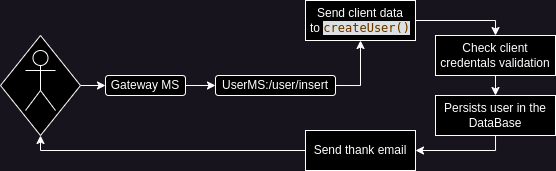

The diagram above was exported from draw.io. Its source (the exported page's mxGraphModel, read from the mxfile embedded in the PNG):
<mxGraphModel dx="503" dy="274" grid="1" gridSize="10" guides="1" tooltips="1" connect="1" arrows="1" fold="1" page="1" pageScale="1" pageWidth="827" pageHeight="1169" math="0" shadow="0">
  <root>
    <mxCell id="0" />
    <mxCell id="1" parent="0" />
    <mxCell id="Kt3gSokBIutx9-d7I7PV-12" style="edgeStyle=orthogonalEdgeStyle;rounded=0;orthogonalLoop=1;jettySize=auto;html=1;exitX=1;exitY=0.5;exitDx=0;exitDy=0;entryX=0;entryY=0.5;entryDx=0;entryDy=0;" edge="1" parent="1" source="Kt3gSokBIutx9-d7I7PV-2" target="Kt3gSokBIutx9-d7I7PV-9">
      <mxGeometry relative="1" as="geometry" />
    </mxCell>
    <mxCell id="Kt3gSokBIutx9-d7I7PV-2" value="" style="rhombus;whiteSpace=wrap;html=1;" vertex="1" parent="1">
      <mxGeometry x="175" y="65" width="80" height="100" as="geometry" />
    </mxCell>
    <mxCell id="Kt3gSokBIutx9-d7I7PV-1" value="" style="shape=umlActor;verticalLabelPosition=bottom;verticalAlign=top;html=1;outlineConnect=0;" vertex="1" parent="1">
      <mxGeometry x="200" y="80" width="30" height="60" as="geometry" />
    </mxCell>
    <mxCell id="Kt3gSokBIutx9-d7I7PV-13" style="edgeStyle=orthogonalEdgeStyle;rounded=0;orthogonalLoop=1;jettySize=auto;html=1;exitX=1;exitY=0.5;exitDx=0;exitDy=0;entryX=0;entryY=0.5;entryDx=0;entryDy=0;" edge="1" parent="1" source="Kt3gSokBIutx9-d7I7PV-9" target="Kt3gSokBIutx9-d7I7PV-10">
      <mxGeometry relative="1" as="geometry" />
    </mxCell>
    <mxCell id="Kt3gSokBIutx9-d7I7PV-9" value="Gateway MS" style="rounded=1;whiteSpace=wrap;html=1;" vertex="1" parent="1">
      <mxGeometry x="280" y="105" width="80" height="20" as="geometry" />
    </mxCell>
    <mxCell id="Kt3gSokBIutx9-d7I7PV-19" style="edgeStyle=orthogonalEdgeStyle;rounded=0;orthogonalLoop=1;jettySize=auto;html=1;exitX=1;exitY=0.5;exitDx=0;exitDy=0;entryX=0.5;entryY=1;entryDx=0;entryDy=0;" edge="1" parent="1" source="Kt3gSokBIutx9-d7I7PV-10" target="Kt3gSokBIutx9-d7I7PV-14">
      <mxGeometry relative="1" as="geometry" />
    </mxCell>
    <mxCell id="Kt3gSokBIutx9-d7I7PV-10" value="UserMS:/user/insert" style="rounded=1;whiteSpace=wrap;html=1;" vertex="1" parent="1">
      <mxGeometry x="390" y="105" width="120" height="20" as="geometry" />
    </mxCell>
    <mxCell id="Kt3gSokBIutx9-d7I7PV-20" style="edgeStyle=orthogonalEdgeStyle;rounded=0;orthogonalLoop=1;jettySize=auto;html=1;exitX=1;exitY=0.5;exitDx=0;exitDy=0;entryX=0.5;entryY=0;entryDx=0;entryDy=0;" edge="1" parent="1" source="Kt3gSokBIutx9-d7I7PV-14" target="Kt3gSokBIutx9-d7I7PV-15">
      <mxGeometry relative="1" as="geometry">
        <Array as="points">
          <mxPoint x="670" y="50" />
        </Array>
      </mxGeometry>
    </mxCell>
    <mxCell id="Kt3gSokBIutx9-d7I7PV-14" value="Send client data to&amp;nbsp;&lt;span style=&quot;color: rgb(255, 198, 109); font-family: &amp;quot;JetBrains Mono&amp;quot;, monospace; background-color: rgb(28, 32, 34);&quot;&gt;createUser()&lt;/span&gt;" style="rounded=0;whiteSpace=wrap;html=1;" vertex="1" parent="1">
      <mxGeometry x="480" y="30" width="110" height="40" as="geometry" />
    </mxCell>
    <mxCell id="Kt3gSokBIutx9-d7I7PV-21" style="edgeStyle=orthogonalEdgeStyle;rounded=0;orthogonalLoop=1;jettySize=auto;html=1;exitX=0.5;exitY=1;exitDx=0;exitDy=0;entryX=0.5;entryY=0;entryDx=0;entryDy=0;" edge="1" parent="1" source="Kt3gSokBIutx9-d7I7PV-15" target="Kt3gSokBIutx9-d7I7PV-16">
      <mxGeometry relative="1" as="geometry" />
    </mxCell>
    <mxCell id="Kt3gSokBIutx9-d7I7PV-15" value="Check client credentals validation" style="rounded=0;whiteSpace=wrap;html=1;" vertex="1" parent="1">
      <mxGeometry x="610" y="65" width="120" height="40" as="geometry" />
    </mxCell>
    <mxCell id="Kt3gSokBIutx9-d7I7PV-22" style="edgeStyle=orthogonalEdgeStyle;rounded=0;orthogonalLoop=1;jettySize=auto;html=1;exitX=0.5;exitY=1;exitDx=0;exitDy=0;entryX=1;entryY=0.5;entryDx=0;entryDy=0;" edge="1" parent="1" source="Kt3gSokBIutx9-d7I7PV-16" target="Kt3gSokBIutx9-d7I7PV-17">
      <mxGeometry relative="1" as="geometry">
        <Array as="points">
          <mxPoint x="670" y="180" />
        </Array>
      </mxGeometry>
    </mxCell>
    <mxCell id="Kt3gSokBIutx9-d7I7PV-16" value="Persists user in the DataBase" style="rounded=0;whiteSpace=wrap;html=1;" vertex="1" parent="1">
      <mxGeometry x="610" y="125" width="120" height="40" as="geometry" />
    </mxCell>
    <mxCell id="Kt3gSokBIutx9-d7I7PV-23" style="edgeStyle=orthogonalEdgeStyle;rounded=0;orthogonalLoop=1;jettySize=auto;html=1;exitX=0;exitY=0.5;exitDx=0;exitDy=0;entryX=0.5;entryY=1;entryDx=0;entryDy=0;" edge="1" parent="1" source="Kt3gSokBIutx9-d7I7PV-17" target="Kt3gSokBIutx9-d7I7PV-2">
      <mxGeometry relative="1" as="geometry">
        <Array as="points">
          <mxPoint x="215" y="180" />
        </Array>
      </mxGeometry>
    </mxCell>
    <mxCell id="Kt3gSokBIutx9-d7I7PV-17" value="Send thank e&lt;span style=&quot;background-color: initial;&quot;&gt;mail&lt;/span&gt;" style="rounded=0;whiteSpace=wrap;html=1;" vertex="1" parent="1">
      <mxGeometry x="480" y="160" width="110" height="40" as="geometry" />
    </mxCell>
  </root>
</mxGraphModel>